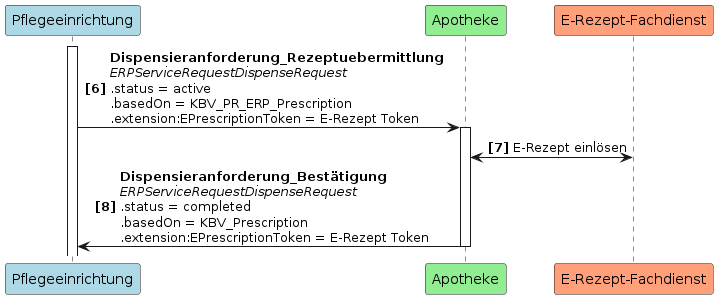

The diagram above was rendered by PlantUML. Its source (embedded in the PNG):
@startuml UC1_2
autonumber 6 "<b>[0]"
participant Pflegeeinrichtung as PE #LightBlue
participant Apotheke as A #LightGreen
participant "E-Rezept-Fachdienst" as FD #LightSalmon

activate PE
PE -> A++: <b>Dispensieranforderung_Rezeptuebermittlung \n<i>ERPServiceRequestDispenseRequest \n.status = active \n.basedOn = KBV_PR_ERP_Prescription \n.extension:EPrescriptionToken = E-Rezept Token
A <-> FD: E-Rezept einlösen
A -> PE--: <b>Dispensieranforderung_Bestätigung \n<i>ERPServiceRequestDispenseRequest \n.status = completed \n.basedOn = KBV_Prescription \n.extension:EPrescriptionToken = E-Rezept Token
@enduml